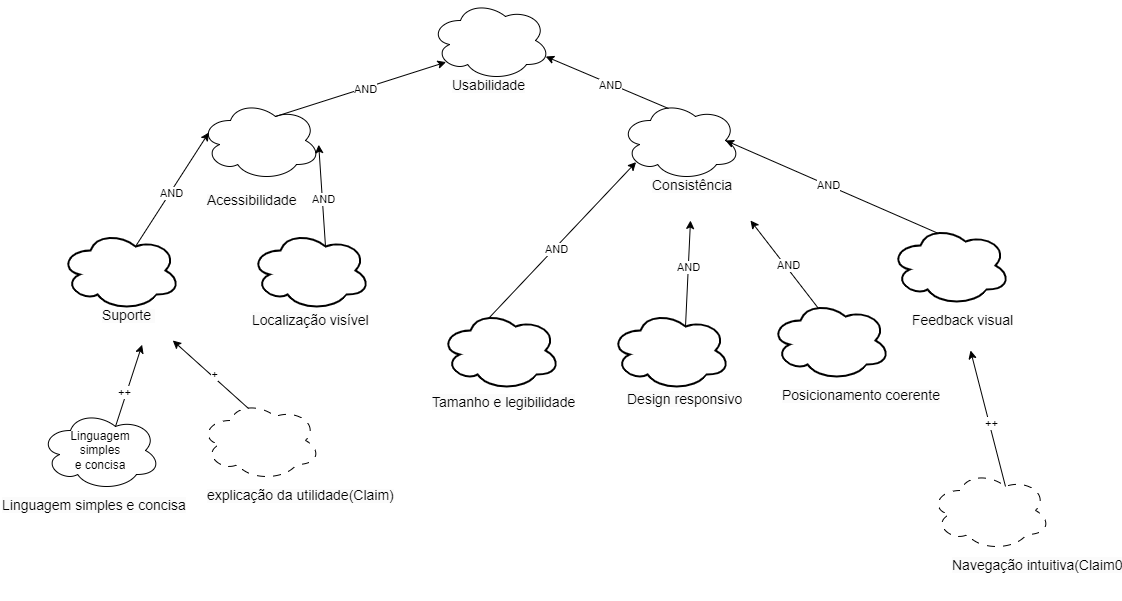

The diagram above was exported from draw.io. Its source (the exported page's mxGraphModel, read from the mxfile embedded in the PNG):
<mxGraphModel dx="1244" dy="538" grid="1" gridSize="10" guides="1" tooltips="1" connect="1" arrows="1" fold="1" page="1" pageScale="1" pageWidth="827" pageHeight="1169" math="0" shadow="0">
  <root>
    <mxCell id="0" />
    <mxCell id="1" parent="0" />
    <mxCell id="QmApgepNix_P5jiGSUBv-8" value="" style="ellipse;shape=cloud;whiteSpace=wrap;html=1;strokeColor=#000000;shadow=0;" vertex="1" parent="1">
      <mxGeometry x="520" y="420" width="120" height="80" as="geometry" />
    </mxCell>
    <mxCell id="QmApgepNix_P5jiGSUBv-9" value="" style="ellipse;shape=cloud;whiteSpace=wrap;html=1;strokeColor=#000000;shadow=0;" vertex="1" parent="1">
      <mxGeometry x="940" y="420" width="120" height="80" as="geometry" />
    </mxCell>
    <mxCell id="QmApgepNix_P5jiGSUBv-10" value="" style="ellipse;shape=cloud;whiteSpace=wrap;html=1;strokeColor=#000000;shadow=0;" vertex="1" parent="1">
      <mxGeometry x="750" y="320" width="120" height="80" as="geometry" />
    </mxCell>
    <mxCell id="QmApgepNix_P5jiGSUBv-16" value="" style="ellipse;shape=cloud;whiteSpace=wrap;html=1;dashed=1;dashPattern=8 8;" vertex="1" parent="1">
      <mxGeometry x="1250" y="790" width="120" height="80" as="geometry" />
    </mxCell>
    <mxCell id="QmApgepNix_P5jiGSUBv-17" value="" style="ellipse;shape=cloud;whiteSpace=wrap;html=1;dashed=1;dashPattern=8 8;" vertex="1" parent="1">
      <mxGeometry x="520" y="720" width="120" height="80" as="geometry" />
    </mxCell>
    <mxCell id="QmApgepNix_P5jiGSUBv-18" value="" style="ellipse;shape=cloud;whiteSpace=wrap;html=1;strokeWidth=2;" vertex="1" parent="1">
      <mxGeometry x="930" y="630" width="120" height="80" as="geometry" />
    </mxCell>
    <mxCell id="QmApgepNix_P5jiGSUBv-20" value="" style="ellipse;shape=cloud;whiteSpace=wrap;html=1;strokeWidth=2;" vertex="1" parent="1">
      <mxGeometry x="380" y="550" width="120" height="80" as="geometry" />
    </mxCell>
    <mxCell id="QmApgepNix_P5jiGSUBv-21" value="" style="ellipse;shape=cloud;whiteSpace=wrap;html=1;strokeWidth=2;" vertex="1" parent="1">
      <mxGeometry x="570" y="550" width="120" height="80" as="geometry" />
    </mxCell>
    <mxCell id="QmApgepNix_P5jiGSUBv-36" value="" style="ellipse;shape=cloud;whiteSpace=wrap;html=1;strokeWidth=2;" vertex="1" parent="1">
      <mxGeometry x="1090" y="620" width="120" height="80" as="geometry" />
    </mxCell>
    <mxCell id="QmApgepNix_P5jiGSUBv-37" value="" style="ellipse;shape=cloud;whiteSpace=wrap;html=1;strokeWidth=2;" vertex="1" parent="1">
      <mxGeometry x="760" y="630" width="120" height="80" as="geometry" />
    </mxCell>
    <mxCell id="QmApgepNix_P5jiGSUBv-44" value="" style="endArrow=classic;html=1;rounded=0;exitX=0.625;exitY=0.2;exitDx=0;exitDy=0;exitPerimeter=0;entryX=0.07;entryY=0.4;entryDx=0;entryDy=0;entryPerimeter=0;" edge="1" parent="1" source="QmApgepNix_P5jiGSUBv-20" target="QmApgepNix_P5jiGSUBv-8">
      <mxGeometry width="50" height="50" relative="1" as="geometry">
        <mxPoint x="580" y="700" as="sourcePoint" />
        <mxPoint x="630" y="650" as="targetPoint" />
      </mxGeometry>
    </mxCell>
    <mxCell id="QmApgepNix_P5jiGSUBv-60" value="AND" style="edgeLabel;html=1;align=center;verticalAlign=middle;resizable=0;points=[];" vertex="1" connectable="0" parent="QmApgepNix_P5jiGSUBv-44">
      <mxGeometry x="-0.0428" y="-1" relative="1" as="geometry">
        <mxPoint as="offset" />
      </mxGeometry>
    </mxCell>
    <mxCell id="QmApgepNix_P5jiGSUBv-46" value="" style="endArrow=classic;html=1;rounded=0;exitX=0.625;exitY=0.2;exitDx=0;exitDy=0;exitPerimeter=0;entryX=0.985;entryY=0.553;entryDx=0;entryDy=0;entryPerimeter=0;" edge="1" parent="1" source="QmApgepNix_P5jiGSUBv-21" target="QmApgepNix_P5jiGSUBv-8">
      <mxGeometry width="50" height="50" relative="1" as="geometry">
        <mxPoint x="475" y="586" as="sourcePoint" />
        <mxPoint x="577" y="504" as="targetPoint" />
      </mxGeometry>
    </mxCell>
    <mxCell id="QmApgepNix_P5jiGSUBv-61" value="AND" style="edgeLabel;html=1;align=center;verticalAlign=middle;resizable=0;points=[];" vertex="1" connectable="0" parent="QmApgepNix_P5jiGSUBv-46">
      <mxGeometry x="-0.0695" y="-1" relative="1" as="geometry">
        <mxPoint as="offset" />
      </mxGeometry>
    </mxCell>
    <mxCell id="QmApgepNix_P5jiGSUBv-47" value="" style="ellipse;shape=cloud;whiteSpace=wrap;html=1;strokeWidth=2;" vertex="1" parent="1">
      <mxGeometry x="1210" y="545" width="120" height="80" as="geometry" />
    </mxCell>
    <mxCell id="QmApgepNix_P5jiGSUBv-48" value="" style="endArrow=classic;html=1;rounded=0;exitX=0.625;exitY=0.2;exitDx=0;exitDy=0;exitPerimeter=0;entryX=0.13;entryY=0.77;entryDx=0;entryDy=0;entryPerimeter=0;" edge="1" parent="1" source="QmApgepNix_P5jiGSUBv-8" target="QmApgepNix_P5jiGSUBv-10">
      <mxGeometry width="50" height="50" relative="1" as="geometry">
        <mxPoint x="580" y="700" as="sourcePoint" />
        <mxPoint x="630" y="650" as="targetPoint" />
      </mxGeometry>
    </mxCell>
    <mxCell id="QmApgepNix_P5jiGSUBv-59" value="AND" style="edgeLabel;html=1;align=center;verticalAlign=middle;resizable=0;points=[];" vertex="1" connectable="0" parent="QmApgepNix_P5jiGSUBv-48">
      <mxGeometry x="0.0457" y="-1" relative="1" as="geometry">
        <mxPoint as="offset" />
      </mxGeometry>
    </mxCell>
    <mxCell id="QmApgepNix_P5jiGSUBv-50" value="" style="endArrow=classic;html=1;rounded=0;exitX=0.4;exitY=0.1;exitDx=0;exitDy=0;exitPerimeter=0;entryX=0.13;entryY=0.77;entryDx=0;entryDy=0;entryPerimeter=0;" edge="1" parent="1" source="QmApgepNix_P5jiGSUBv-37" target="QmApgepNix_P5jiGSUBv-9">
      <mxGeometry width="50" height="50" relative="1" as="geometry">
        <mxPoint x="827" y="522" as="sourcePoint" />
        <mxPoint x="728" y="430" as="targetPoint" />
      </mxGeometry>
    </mxCell>
    <mxCell id="QmApgepNix_P5jiGSUBv-63" value="AND" style="edgeLabel;html=1;align=center;verticalAlign=middle;resizable=0;points=[];" vertex="1" connectable="0" parent="QmApgepNix_P5jiGSUBv-50">
      <mxGeometry x="-0.0994" y="-1" relative="1" as="geometry">
        <mxPoint as="offset" />
      </mxGeometry>
    </mxCell>
    <mxCell id="QmApgepNix_P5jiGSUBv-51" value="" style="endArrow=classic;html=1;rounded=0;exitX=0.4;exitY=0.1;exitDx=0;exitDy=0;exitPerimeter=0;entryX=0.96;entryY=0.7;entryDx=0;entryDy=0;entryPerimeter=0;" edge="1" parent="1" source="QmApgepNix_P5jiGSUBv-9" target="QmApgepNix_P5jiGSUBv-10">
      <mxGeometry width="50" height="50" relative="1" as="geometry">
        <mxPoint x="979" y="432" as="sourcePoint" />
        <mxPoint x="880" y="340" as="targetPoint" />
      </mxGeometry>
    </mxCell>
    <mxCell id="QmApgepNix_P5jiGSUBv-62" value="AND" style="edgeLabel;html=1;align=center;verticalAlign=middle;resizable=0;points=[];" vertex="1" connectable="0" parent="QmApgepNix_P5jiGSUBv-51">
      <mxGeometry x="-0.0461" y="1" relative="1" as="geometry">
        <mxPoint as="offset" />
      </mxGeometry>
    </mxCell>
    <mxCell id="QmApgepNix_P5jiGSUBv-53" value="" style="endArrow=classic;html=1;rounded=0;exitX=0.625;exitY=0.2;exitDx=0;exitDy=0;exitPerimeter=0;" edge="1" parent="1" source="QmApgepNix_P5jiGSUBv-18">
      <mxGeometry width="50" height="50" relative="1" as="geometry">
        <mxPoint x="990" y="566" as="sourcePoint" />
        <mxPoint x="1010" y="540" as="targetPoint" />
      </mxGeometry>
    </mxCell>
    <mxCell id="QmApgepNix_P5jiGSUBv-64" value="AND" style="edgeLabel;html=1;align=center;verticalAlign=middle;resizable=0;points=[];" vertex="1" connectable="0" parent="QmApgepNix_P5jiGSUBv-53">
      <mxGeometry x="0.1229" relative="1" as="geometry">
        <mxPoint as="offset" />
      </mxGeometry>
    </mxCell>
    <mxCell id="QmApgepNix_P5jiGSUBv-54" value="" style="endArrow=classic;html=1;rounded=0;exitX=0.4;exitY=0.1;exitDx=0;exitDy=0;exitPerimeter=0;" edge="1" parent="1" source="QmApgepNix_P5jiGSUBv-36">
      <mxGeometry width="50" height="50" relative="1" as="geometry">
        <mxPoint x="1122" y="566" as="sourcePoint" />
        <mxPoint x="1070" y="540" as="targetPoint" />
      </mxGeometry>
    </mxCell>
    <mxCell id="QmApgepNix_P5jiGSUBv-65" value="AND" style="edgeLabel;html=1;align=center;verticalAlign=middle;resizable=0;points=[];" vertex="1" connectable="0" parent="QmApgepNix_P5jiGSUBv-54">
      <mxGeometry x="-0.0422" y="-3" relative="1" as="geometry">
        <mxPoint as="offset" />
      </mxGeometry>
    </mxCell>
    <mxCell id="QmApgepNix_P5jiGSUBv-55" value="" style="endArrow=classic;html=1;rounded=0;exitX=0.4;exitY=0.1;exitDx=0;exitDy=0;exitPerimeter=0;entryX=0.875;entryY=0.5;entryDx=0;entryDy=0;entryPerimeter=0;" edge="1" parent="1" source="QmApgepNix_P5jiGSUBv-47" target="QmApgepNix_P5jiGSUBv-9">
      <mxGeometry width="50" height="50" relative="1" as="geometry">
        <mxPoint x="1150" y="545" as="sourcePoint" />
        <mxPoint x="1248" y="479" as="targetPoint" />
      </mxGeometry>
    </mxCell>
    <mxCell id="QmApgepNix_P5jiGSUBv-66" value="AND" style="edgeLabel;html=1;align=center;verticalAlign=middle;resizable=0;points=[];" vertex="1" connectable="0" parent="QmApgepNix_P5jiGSUBv-55">
      <mxGeometry x="0.0363" y="-1" relative="1" as="geometry">
        <mxPoint x="-1" as="offset" />
      </mxGeometry>
    </mxCell>
    <mxCell id="QmApgepNix_P5jiGSUBv-56" value="" style="endArrow=classic;html=1;rounded=0;exitX=0.625;exitY=0.2;exitDx=0;exitDy=0;exitPerimeter=0;" edge="1" parent="1" source="QmApgepNix_P5jiGSUBv-16">
      <mxGeometry width="50" height="50" relative="1" as="geometry">
        <mxPoint x="1250" y="726" as="sourcePoint" />
        <mxPoint x="1290" y="670" as="targetPoint" />
      </mxGeometry>
    </mxCell>
    <mxCell id="QmApgepNix_P5jiGSUBv-67" value="++" style="edgeLabel;html=1;align=center;verticalAlign=middle;resizable=0;points=[];" vertex="1" connectable="0" parent="QmApgepNix_P5jiGSUBv-56">
      <mxGeometry x="-0.0586" y="-2" relative="1" as="geometry">
        <mxPoint as="offset" />
      </mxGeometry>
    </mxCell>
    <mxCell id="QmApgepNix_P5jiGSUBv-57" value="" style="endArrow=classic;html=1;rounded=0;exitX=0.625;exitY=0.2;exitDx=0;exitDy=0;exitPerimeter=0;entryX=0.416;entryY=1.106;entryDx=0;entryDy=0;entryPerimeter=0;" edge="1" parent="1" source="QmApgepNix_P5jiGSUBv-73" target="QmApgepNix_P5jiGSUBv-80">
      <mxGeometry width="50" height="50" relative="1" as="geometry">
        <mxPoint x="445" y="706.0000000000002" as="sourcePoint" />
        <mxPoint x="558" y="650" as="targetPoint" />
      </mxGeometry>
    </mxCell>
    <mxCell id="QmApgepNix_P5jiGSUBv-74" value="++" style="edgeLabel;html=1;align=center;verticalAlign=middle;resizable=0;points=[];" vertex="1" connectable="0" parent="QmApgepNix_P5jiGSUBv-57">
      <mxGeometry x="-0.1786" y="3" relative="1" as="geometry">
        <mxPoint as="offset" />
      </mxGeometry>
    </mxCell>
    <mxCell id="QmApgepNix_P5jiGSUBv-58" value="" style="endArrow=classic;html=1;rounded=0;exitX=0.4;exitY=0.1;exitDx=0;exitDy=0;exitPerimeter=0;" edge="1" parent="1" source="QmApgepNix_P5jiGSUBv-17" target="QmApgepNix_P5jiGSUBv-80">
      <mxGeometry width="50" height="50" relative="1" as="geometry">
        <mxPoint x="480" y="810" as="sourcePoint" />
        <mxPoint x="500" y="660" as="targetPoint" />
      </mxGeometry>
    </mxCell>
    <mxCell id="QmApgepNix_P5jiGSUBv-71" value="+" style="edgeLabel;html=1;align=center;verticalAlign=middle;resizable=0;points=[];" vertex="1" connectable="0" parent="QmApgepNix_P5jiGSUBv-58">
      <mxGeometry x="-0.0344" y="-2" relative="1" as="geometry">
        <mxPoint as="offset" />
      </mxGeometry>
    </mxCell>
    <mxCell id="QmApgepNix_P5jiGSUBv-73" value="Linguagem&lt;br style=&quot;border-color: var(--border-color);&quot;&gt;simples&lt;br style=&quot;border-color: var(--border-color);&quot;&gt;e concisa" style="ellipse;shape=cloud;whiteSpace=wrap;html=1;strokeColor=#000000;shadow=0;" vertex="1" parent="1">
      <mxGeometry x="360" y="730" width="120" height="80" as="geometry" />
    </mxCell>
    <mxCell id="QmApgepNix_P5jiGSUBv-78" value="&lt;span style=&quot;color: rgb(0, 0, 0); font-family: Helvetica; font-style: normal; font-variant-ligatures: normal; font-variant-caps: normal; font-weight: 400; letter-spacing: normal; orphans: 2; text-align: center; text-indent: 0px; text-transform: none; widows: 2; word-spacing: 0px; -webkit-text-stroke-width: 0px; background-color: rgb(251, 251, 251); text-decoration-thickness: initial; text-decoration-style: initial; text-decoration-color: initial; float: none; display: inline !important;&quot;&gt;&lt;font style=&quot;font-size: 14px;&quot;&gt;explicação da utilidade(Claim)&lt;/font&gt;&lt;/span&gt;" style="text;whiteSpace=wrap;html=1;" vertex="1" parent="1">
      <mxGeometry x="525" y="800" width="200" height="40" as="geometry" />
    </mxCell>
    <mxCell id="QmApgepNix_P5jiGSUBv-79" value="&lt;font style=&quot;font-size: 14px;&quot;&gt;&lt;span style=&quot;color: rgb(0, 0, 0); font-family: Helvetica; font-style: normal; font-variant-ligatures: normal; font-variant-caps: normal; font-weight: 400; letter-spacing: normal; orphans: 2; text-align: center; text-indent: 0px; text-transform: none; widows: 2; word-spacing: 0px; -webkit-text-stroke-width: 0px; background-color: rgb(251, 251, 251); text-decoration-thickness: initial; text-decoration-style: initial; text-decoration-color: initial; float: none; display: inline !important;&quot;&gt;Linguagem&amp;nbsp;&lt;/span&gt;&lt;span style=&quot;color: rgb(0, 0, 0); font-family: Helvetica; font-style: normal; font-variant-ligatures: normal; font-variant-caps: normal; font-weight: 400; letter-spacing: normal; orphans: 2; text-align: center; text-indent: 0px; text-transform: none; widows: 2; word-spacing: 0px; -webkit-text-stroke-width: 0px; background-color: rgb(251, 251, 251); text-decoration-thickness: initial; text-decoration-style: initial; text-decoration-color: initial; float: none; display: inline !important;&quot;&gt;simples&amp;nbsp;&lt;/span&gt;&lt;span style=&quot;color: rgb(0, 0, 0); font-family: Helvetica; font-style: normal; font-variant-ligatures: normal; font-variant-caps: normal; font-weight: 400; letter-spacing: normal; orphans: 2; text-align: center; text-indent: 0px; text-transform: none; widows: 2; word-spacing: 0px; -webkit-text-stroke-width: 0px; background-color: rgb(251, 251, 251); text-decoration-thickness: initial; text-decoration-style: initial; text-decoration-color: initial; float: none; display: inline !important;&quot;&gt;e&amp;nbsp;concisa&lt;/span&gt;&lt;/font&gt;" style="text;whiteSpace=wrap;html=1;" vertex="1" parent="1">
      <mxGeometry x="320" y="810" width="200" height="40" as="geometry" />
    </mxCell>
    <mxCell id="QmApgepNix_P5jiGSUBv-80" value="&lt;span style=&quot;color: rgb(0, 0, 0); font-family: Helvetica; font-style: normal; font-variant-ligatures: normal; font-variant-caps: normal; font-weight: 400; letter-spacing: normal; orphans: 2; text-align: center; text-indent: 0px; text-transform: none; widows: 2; word-spacing: 0px; -webkit-text-stroke-width: 0px; background-color: rgb(251, 251, 251); text-decoration-thickness: initial; text-decoration-style: initial; text-decoration-color: initial; float: none; display: inline !important;&quot;&gt;&lt;font style=&quot;font-size: 14px;&quot;&gt;Suporte&amp;nbsp;&lt;/font&gt;&lt;/span&gt;" style="text;whiteSpace=wrap;html=1;" vertex="1" parent="1">
      <mxGeometry x="420" y="620" width="100" height="40" as="geometry" />
    </mxCell>
    <mxCell id="QmApgepNix_P5jiGSUBv-81" value="&lt;font style=&quot;font-size: 14px;&quot;&gt;&lt;font style=&quot;border-color: var(--border-color); color: rgb(0, 0, 0); font-family: Helvetica; font-style: normal; font-variant-ligatures: normal; font-variant-caps: normal; font-weight: 400; letter-spacing: normal; orphans: 2; text-align: center; text-indent: 0px; text-transform: none; widows: 2; word-spacing: 0px; -webkit-text-stroke-width: 0px; background-color: rgb(251, 251, 251); text-decoration-thickness: initial; text-decoration-style: initial; text-decoration-color: initial;&quot;&gt;Localização&lt;/font&gt;&lt;span style=&quot;color: rgb(0, 0, 0); font-family: Helvetica; font-style: normal; font-variant-ligatures: normal; font-variant-caps: normal; font-weight: 400; letter-spacing: normal; orphans: 2; text-align: center; text-indent: 0px; text-transform: none; widows: 2; word-spacing: 0px; -webkit-text-stroke-width: 0px; background-color: rgb(251, 251, 251); text-decoration-thickness: initial; text-decoration-style: initial; text-decoration-color: initial; float: none; display: inline !important;&quot;&gt;&amp;nbsp;&lt;/span&gt;&lt;span style=&quot;color: rgb(0, 0, 0); font-family: Helvetica; font-style: normal; font-variant-ligatures: normal; font-variant-caps: normal; font-weight: 400; letter-spacing: normal; orphans: 2; text-align: center; text-indent: 0px; text-transform: none; widows: 2; word-spacing: 0px; -webkit-text-stroke-width: 0px; background-color: rgb(251, 251, 251); text-decoration-thickness: initial; text-decoration-style: initial; text-decoration-color: initial; float: none; display: inline !important;&quot;&gt;visível&lt;/span&gt;&lt;/font&gt;" style="text;whiteSpace=wrap;html=1;" vertex="1" parent="1">
      <mxGeometry x="570" y="625" width="130" height="50" as="geometry" />
    </mxCell>
    <mxCell id="QmApgepNix_P5jiGSUBv-82" value="&lt;span style=&quot;color: rgb(0, 0, 0); font-family: Helvetica; font-style: normal; font-variant-ligatures: normal; font-variant-caps: normal; font-weight: 400; letter-spacing: normal; orphans: 2; text-align: center; text-indent: 0px; text-transform: none; widows: 2; word-spacing: 0px; -webkit-text-stroke-width: 0px; background-color: rgb(251, 251, 251); text-decoration-thickness: initial; text-decoration-style: initial; text-decoration-color: initial; float: none; display: inline !important;&quot;&gt;&lt;font style=&quot;font-size: 14px;&quot;&gt;Acessibilidade&lt;/font&gt;&lt;/span&gt;" style="text;whiteSpace=wrap;html=1;" vertex="1" parent="1">
      <mxGeometry x="525" y="504.5" width="110" height="40" as="geometry" />
    </mxCell>
    <mxCell id="QmApgepNix_P5jiGSUBv-83" value="&lt;span style=&quot;color: rgb(0, 0, 0); font-family: Helvetica; font-style: normal; font-variant-ligatures: normal; font-variant-caps: normal; font-weight: 400; letter-spacing: normal; orphans: 2; text-align: center; text-indent: 0px; text-transform: none; widows: 2; word-spacing: 0px; -webkit-text-stroke-width: 0px; background-color: rgb(251, 251, 251); text-decoration-thickness: initial; text-decoration-style: initial; text-decoration-color: initial; float: none; display: inline !important;&quot;&gt;&lt;font style=&quot;font-size: 14px;&quot;&gt;Usabilidade&lt;/font&gt;&lt;/span&gt;" style="text;whiteSpace=wrap;html=1;" vertex="1" parent="1">
      <mxGeometry x="770" y="390" width="100" height="40" as="geometry" />
    </mxCell>
    <mxCell id="QmApgepNix_P5jiGSUBv-85" value="&lt;span style=&quot;color: rgb(0, 0, 0); font-family: Helvetica; font-style: normal; font-variant-ligatures: normal; font-variant-caps: normal; font-weight: 400; letter-spacing: normal; orphans: 2; text-align: center; text-indent: 0px; text-transform: none; widows: 2; word-spacing: 0px; -webkit-text-stroke-width: 0px; background-color: rgb(251, 251, 251); text-decoration-thickness: initial; text-decoration-style: initial; text-decoration-color: initial; float: none; display: inline !important;&quot;&gt;&lt;font style=&quot;font-size: 14px;&quot;&gt;Consistência&lt;/font&gt;&lt;/span&gt;" style="text;whiteSpace=wrap;html=1;" vertex="1" parent="1">
      <mxGeometry x="970" y="490" width="100" height="40" as="geometry" />
    </mxCell>
    <mxCell id="QmApgepNix_P5jiGSUBv-86" value="&lt;font style=&quot;font-size: 14px;&quot;&gt;&lt;br style=&quot;border-color: var(--border-color); color: rgb(0, 0, 0); font-family: Helvetica; font-style: normal; font-variant-ligatures: normal; font-variant-caps: normal; font-weight: 400; letter-spacing: normal; orphans: 2; text-align: center; text-indent: 0px; text-transform: none; widows: 2; word-spacing: 0px; -webkit-text-stroke-width: 0px; background-color: rgb(251, 251, 251); text-decoration-thickness: initial; text-decoration-style: initial; text-decoration-color: initial;&quot;&gt;&lt;span style=&quot;border-color: var(--border-color); color: rgb(0, 0, 0); font-family: Helvetica; font-style: normal; font-variant-ligatures: normal; font-variant-caps: normal; font-weight: 400; letter-spacing: normal; orphans: 2; text-align: center; text-indent: 0px; text-transform: none; widows: 2; word-spacing: 0px; -webkit-text-stroke-width: 0px; text-decoration-thickness: initial; text-decoration-style: initial; text-decoration-color: initial; background-color: rgb(251, 251, 251); float: none; display: inline !important;&quot;&gt;Tamanho e legibilidade&lt;/span&gt;&lt;/font&gt;" style="text;whiteSpace=wrap;html=1;" vertex="1" parent="1">
      <mxGeometry x="750" y="690" width="160" height="50" as="geometry" />
    </mxCell>
    <mxCell id="QmApgepNix_P5jiGSUBv-87" value="&lt;br style=&quot;border-color: var(--border-color); color: rgb(0, 0, 0); font-family: Helvetica; font-size: 12px; font-style: normal; font-variant-ligatures: normal; font-variant-caps: normal; font-weight: 400; letter-spacing: normal; orphans: 2; text-align: center; text-indent: 0px; text-transform: none; widows: 2; word-spacing: 0px; -webkit-text-stroke-width: 0px; background-color: rgb(251, 251, 251); text-decoration-thickness: initial; text-decoration-style: initial; text-decoration-color: initial;&quot;&gt;&lt;font style=&quot;font-size: 14px;&quot;&gt;&lt;span style=&quot;border-color: var(--border-color); color: rgb(0, 0, 0); font-family: Helvetica; font-style: normal; font-variant-ligatures: normal; font-variant-caps: normal; font-weight: 400; letter-spacing: normal; orphans: 2; text-align: center; text-indent: 0px; text-transform: none; widows: 2; word-spacing: 0px; -webkit-text-stroke-width: 0px; text-decoration-thickness: initial; text-decoration-style: initial; text-decoration-color: initial; background-color: rgb(251, 251, 251); float: none; display: inline !important;&quot;&gt;Design&amp;nbsp;&lt;/span&gt;&lt;span style=&quot;border-color: var(--border-color); color: rgb(0, 0, 0); font-family: Helvetica; font-style: normal; font-variant-ligatures: normal; font-variant-caps: normal; font-weight: 400; letter-spacing: normal; orphans: 2; text-align: center; text-indent: 0px; text-transform: none; widows: 2; word-spacing: 0px; -webkit-text-stroke-width: 0px; text-decoration-thickness: initial; text-decoration-style: initial; text-decoration-color: initial; background-color: rgb(251, 251, 251); float: none; display: inline !important;&quot;&gt;responsivo&lt;/span&gt;&lt;/font&gt;" style="text;whiteSpace=wrap;html=1;" vertex="1" parent="1">
      <mxGeometry x="945" y="690" width="90" height="70" as="geometry" />
    </mxCell>
    <mxCell id="QmApgepNix_P5jiGSUBv-88" value="&lt;span style=&quot;color: rgb(0, 0, 0); font-family: Helvetica; font-style: normal; font-variant-ligatures: normal; font-variant-caps: normal; font-weight: 400; letter-spacing: normal; orphans: 2; text-align: center; text-indent: 0px; text-transform: none; widows: 2; word-spacing: 0px; -webkit-text-stroke-width: 0px; background-color: rgb(251, 251, 251); text-decoration-thickness: initial; text-decoration-style: initial; text-decoration-color: initial; float: none; display: inline !important;&quot;&gt;&lt;font style=&quot;font-size: 14px;&quot;&gt;Posicionamento coerente&lt;/font&gt;&lt;/span&gt;" style="text;whiteSpace=wrap;html=1;" vertex="1" parent="1">
      <mxGeometry x="1100" y="700" width="170" height="40" as="geometry" />
    </mxCell>
    <mxCell id="QmApgepNix_P5jiGSUBv-89" value="&lt;span style=&quot;color: rgb(0, 0, 0); font-family: Helvetica; font-style: normal; font-variant-ligatures: normal; font-variant-caps: normal; font-weight: 400; letter-spacing: normal; orphans: 2; text-align: center; text-indent: 0px; text-transform: none; widows: 2; word-spacing: 0px; -webkit-text-stroke-width: 0px; background-color: rgb(251, 251, 251); text-decoration-thickness: initial; text-decoration-style: initial; text-decoration-color: initial; float: none; display: inline !important;&quot;&gt;&lt;font style=&quot;font-size: 14px;&quot;&gt;Feedback visual&lt;/font&gt;&lt;/span&gt;" style="text;whiteSpace=wrap;html=1;" vertex="1" parent="1">
      <mxGeometry x="1230" y="625" width="120" height="40" as="geometry" />
    </mxCell>
    <mxCell id="QmApgepNix_P5jiGSUBv-90" value="&lt;font style=&quot;font-size: 14px;&quot;&gt;&lt;span style=&quot;color: rgb(0, 0, 0); font-family: Helvetica; font-style: normal; font-variant-ligatures: normal; font-variant-caps: normal; font-weight: 400; letter-spacing: normal; orphans: 2; text-align: center; text-indent: 0px; text-transform: none; widows: 2; word-spacing: 0px; -webkit-text-stroke-width: 0px; background-color: rgb(251, 251, 251); text-decoration-thickness: initial; text-decoration-style: initial; text-decoration-color: initial; float: none; display: inline !important;&quot;&gt;Navegação&amp;nbsp;&lt;/span&gt;&lt;span style=&quot;color: rgb(0, 0, 0); font-family: Helvetica; font-style: normal; font-variant-ligatures: normal; font-variant-caps: normal; font-weight: 400; letter-spacing: normal; orphans: 2; text-align: center; text-indent: 0px; text-transform: none; widows: 2; word-spacing: 0px; -webkit-text-stroke-width: 0px; background-color: rgb(251, 251, 251); text-decoration-thickness: initial; text-decoration-style: initial; text-decoration-color: initial; float: none; display: inline !important;&quot;&gt;intuitiva(Claim0&lt;/span&gt;&lt;/font&gt;" style="text;whiteSpace=wrap;html=1;" vertex="1" parent="1">
      <mxGeometry x="1270" y="870" width="90" height="50" as="geometry" />
    </mxCell>
  </root>
</mxGraphModel>